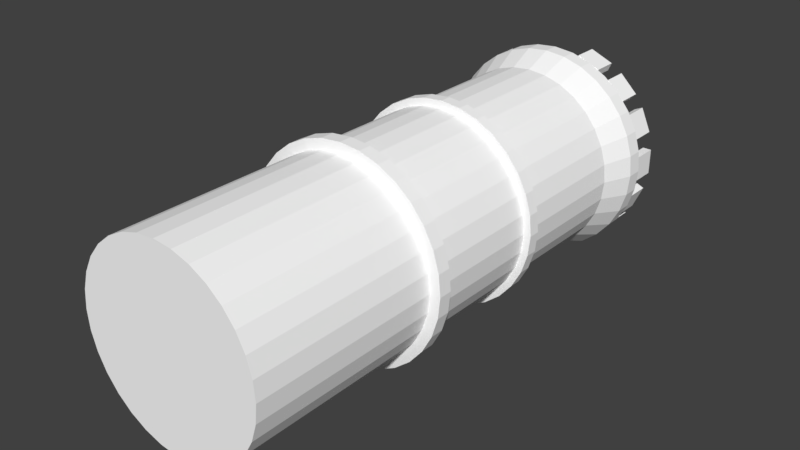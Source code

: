 # Source: castle_1.blend  (saved by Blender 2.79.0; exported with 4.5.12 LTS)
import bpy
from mathutils import Matrix  # noqa: F401  (used for matrix-valued properties, if any)

bpy.ops.wm.read_factory_settings(use_empty=True)
scene = bpy.context.scene
scene.name = 'Scene'

# ---- collections
col_collection_1 = bpy.data.collections.new('Collection 1'); scene.collection.children.link(col_collection_1)

# ---- materials (node trees are filled in below, after node groups)
mat_c__lbremasteredrequiem_pc_nzp_models_vmodels_karambit2 = bpy.data.materials.new('C:\\lbremasteredrequiem\\pc\\nzp\\models\\VModels\\karambit2')
mat_c__lbremasteredrequiem_pc_nzp_models_vmodels_karambit2.alpha_threshold = 0.0
mat_c__lbremasteredrequiem_pc_nzp_models_vmodels_karambit2.use_transparent_shadow = False
mat_c__lbremasteredrequiem_pc_nzp_models_vmodels_karambit2.diffuse_color = (1.0, 1.0, 1.0, 1.0)
mat_c__lbremasteredrequiem_pc_nzp_models_vmodels_karambit2.roughness = 0.5

# ---- material node trees

# ---- world
world_world = bpy.data.worlds.new('World'); scene.world = world_world
world_world.color = (0.05088, 0.05088, 0.05088)
world_world.use_sun_shadow = False
world_world.sun_shadow_jitter_overblur = 0.0
world_world.cycles.sampling_method = 'MANUAL'

# ---- meshes
me_c__lbremasteredrequiem_pc_nzp_models_vmodels_karambit2 = bpy.data.meshes.new('C:\\lbremasteredrequiem\\pc\\nzp\\models\\VModels\\karambit2')
me_c__lbremasteredrequiem_pc_nzp_models_vmodels_karambit2.from_pydata([(2.091, -3.881, 0.7613), (1.884, -3.881, 1.155), (1.604, -3.881, 1.501), (1.261, -3.881, 1.786), (0.8702, -3.881, 1.998), (0.4451, -3.881, 2.13), (0.002482, -3.881, 2.176), (-0.4407, -3.88, 2.135), (-0.8674, -3.88, 2.009), (-1.261, -3.879, 1.802), (-1.607, -3.879, 1.521), (-1.892, -3.878, 1.179), (-2.104, -3.878, 0.7881), (-2.236, -3.878, 0.363), (-2.282, -3.877, -0.07963), (-2.241, -3.877, -0.5228), (-2.115, -3.877, -0.9495), (-1.908, -3.876, -1.343), (-1.628, -3.876, -1.689), (-1.285, -3.876, -1.974), (-0.4248, -3.888, -2.102), (-0.428, -7.988, -2.105), (-0.8086, -3.888, -1.983), (-0.8118, -7.988, -1.986), (-1.162, -3.888, -1.792), (-1.165, -7.988, -1.795), (-1.471, -3.887, -1.535), (-1.474, -7.988, -1.538), (-1.724, -3.888, -1.222), (-1.727, -7.988, -1.225), (-1.911, -3.888, -0.8666), (-1.914, -7.988, -0.8697), (-2.025, -3.888, -0.4813), (-2.029, -7.988, -0.4844), (-2.062, -3.888, -0.08104), (-2.065, -7.989, -0.08417), (-2.02, -3.888, 0.3187), (-2.023, -7.989, 0.3156), (-1.901, -3.889, 0.7025), (-1.904, -7.989, 0.6994), (-1.709, -3.889, 1.056), (-1.713, -7.99, 1.053), (-1.452, -3.89, 1.365), (-1.456, -7.99, 1.362), (-1.14, -3.89, 1.618), (-1.143, -7.991, 1.615), (-0.7845, -3.891, 1.805), (-0.7877, -7.991, 1.802), (-0.3992, -3.891, 1.919), (-0.4024, -7.991, 1.916), (0.001072, -3.891, 1.956), (-0.002136, -7.992, 1.953), (0.4008, -3.892, 1.914), (0.3976, -7.992, 1.911), (0.7847, -3.892, 1.795), (0.7814, -7.992, 1.792), (1.138, -3.892, 1.603), (1.135, -7.992, 1.6), (1.447, -3.892, 1.346), (1.444, -7.992, 1.343), (1.7, -3.892, 1.034), (1.697, -7.992, 1.031), (1.887, -3.892, 0.6784), (1.884, -7.992, 0.6753), (2.001, -3.892, 0.2931), (1.998, -7.992, 0.2899), (2.038, -3.891, -0.1072), (2.035, -7.992, -0.1103), (1.996, -3.891, -0.5069), (1.993, -7.991, -0.51), (1.877, -3.891, -0.8907), (1.874, -7.991, -0.8939), (1.685, -3.89, -1.244), (1.682, -7.991, -1.247), (1.428, -3.89, -1.553), (1.425, -7.99, -1.556), (1.116, -3.889, -1.806), (1.113, -7.99, -1.809), (0.7605, -3.889, -1.993), (0.7573, -7.989, -1.996), (0.3752, -3.888, -2.107), (0.372, -7.989, -2.111), (-0.02504, -3.888, -2.144), (-0.02825, -7.989, -2.147), (-0.8941, -3.877, -2.186), (-0.4691, -3.877, -2.318), (2.217, -3.881, 0.3346), (2.258, -3.881, -0.1085), (2.212, -3.88, -0.5512), (2.08, -3.88, -0.9762), (1.868, -3.879, -1.367), (1.583, -3.879, -1.71), (1.237, -3.878, -1.99), (0.8435, -3.878, -2.197), (0.4167, -3.878, -2.324), (-0.02643, -3.877, -2.364), (2.091, -3.589, 0.7616), (1.884, -3.589, 1.155), (1.604, -3.589, 1.501), (1.262, -3.589, 1.786), (0.8704, -3.589, 1.998), (0.4453, -3.589, 2.13), (0.00271, -3.589, 2.176), (-0.4405, -3.588, 2.136), (-0.8672, -3.588, 2.009), (-1.261, -3.587, 1.802), (-1.607, -3.587, 1.522), (-1.891, -3.586, 1.179), (-2.104, -3.586, 0.7883), (-2.236, -3.585, 0.3632), (-2.282, -3.585, -0.0794), (-2.241, -3.585, -0.5226), (-2.115, -3.585, -0.9493), (-1.907, -3.584, -1.343), (-1.627, -3.584, -1.689), (-1.285, -3.584, -1.973), (-0.8939, -3.585, -2.186), (-0.4688, -3.585, -2.318), (2.218, -3.589, 0.3349), (2.258, -3.589, -0.1083), (2.212, -3.588, -0.5509), (2.08, -3.588, -0.976), (1.868, -3.587, -1.367), (1.583, -3.587, -1.709), (1.238, -3.586, -1.99), (0.8437, -3.586, -2.197), (0.417, -3.585, -2.323), (-0.02621, -3.585, -2.364), (1.878, -3.589, 0.6748), (1.692, -3.589, 1.029), (1.44, -3.589, 1.339), (1.132, -3.589, 1.595), (0.7809, -3.589, 1.786), (0.399, -3.589, 1.904), (0.001244, -3.588, 1.946), (-0.397, -3.588, 1.909), (-0.7804, -3.588, 1.796), (-1.134, -3.587, 1.61), (-1.445, -3.587, 1.358), (-1.701, -3.586, 1.05), (-1.891, -3.586, 0.6988), (-2.01, -3.586, 0.3169), (-2.052, -3.585, -0.08087), (-2.015, -3.585, -0.4791), (-1.901, -3.585, -0.8625), (-1.715, -3.585, -1.216), (-1.463, -3.585, -1.527), (-1.156, -3.585, -1.783), (-0.8044, -3.585, -1.974), (-0.4225, -3.585, -2.092), (1.992, -3.589, 0.2914), (2.028, -3.588, -0.1069), (1.987, -3.588, -0.5046), (1.868, -3.588, -0.8865), (1.677, -3.587, -1.238), (1.422, -3.587, -1.546), (1.111, -3.586, -1.797), (0.7569, -3.586, -1.984), (0.3735, -3.586, -2.097), (-0.02474, -3.585, -2.134), (1.88, -1.014, 0.6768), (1.694, -1.014, 1.031), (1.442, -1.014, 1.341), (1.134, -1.014, 1.597), (0.7829, -1.014, 1.788), (0.401, -1.014, 1.906), (0.003259, -1.014, 1.948), (-0.395, -1.013, 1.911), (-0.7784, -1.013, 1.798), (-1.132, -1.013, 1.612), (-1.443, -1.012, 1.36), (-1.699, -1.012, 1.052), (-1.889, -1.011, 0.7008), (-2.008, -1.011, 0.3188), (-2.05, -1.011, -0.0789), (-2.013, -1.01, -0.4771), (-1.899, -1.01, -0.8606), (-1.713, -1.01, -1.214), (-1.461, -1.01, -1.525), (-1.154, -1.01, -1.781), (-0.8024, -1.01, -1.972), (-0.4205, -1.01, -2.09), (1.994, -1.014, 0.2933), (2.03, -1.014, -0.1049), (1.989, -1.013, -0.5026), (1.87, -1.013, -0.8846), (1.679, -1.013, -1.236), (1.424, -1.012, -1.544), (1.113, -1.012, -1.795), (0.7589, -1.011, -1.982), (0.3755, -1.011, -2.095), (-0.02273, -1.011, -2.132), (2.024, -1.014, 0.7352), (1.823, -1.015, 1.116), (1.552, -1.015, 1.45), (1.221, -1.015, 1.725), (0.8432, -1.014, 1.931), (0.4322, -1.014, 2.058), (0.004246, -1.014, 2.103), (-0.4243, -1.014, 2.064), (-0.8368, -1.013, 1.941), (-1.218, -1.013, 1.741), (-1.552, -1.012, 1.47), (-1.827, -1.012, 1.139), (-2.032, -1.011, 0.761), (-2.16, -1.011, 0.35), (-2.205, -1.011, -0.07791), (-2.165, -1.01, -0.5064), (-2.043, -1.01, -0.919), (-1.843, -1.01, -1.3), (-1.572, -1.01, -1.634), (-1.241, -1.01, -1.909), (-0.8626, -1.01, -2.114), (-0.4517, -1.01, -2.242), (2.146, -1.014, 0.3226), (2.185, -1.014, -0.1059), (2.14, -1.014, -0.5338), (2.013, -1.013, -0.9448), (1.808, -1.013, -1.323), (1.533, -1.012, -1.654), (1.198, -1.012, -1.925), (0.8174, -1.011, -2.125), (0.4048, -1.011, -2.247), (-0.02371, -1.011, -2.287), (2.024, -0.7657, 0.7354), (1.823, -0.7658, 1.116), (1.552, -0.7659, 1.451), (1.222, -0.7658, 1.726), (0.8434, -0.7657, 1.931), (0.4324, -0.7654, 2.058), (0.004441, -0.7651, 2.103), (-0.4241, -0.7648, 2.064), (-0.8366, -0.7644, 1.942), (-1.217, -0.7639, 1.741), (-1.552, -0.7634, 1.47), (-1.827, -0.763, 1.139), (-2.032, -0.7625, 0.7612), (-2.16, -0.7621, 0.3502), (-2.205, -0.7617, -0.07772), (-2.165, -0.7614, -0.5062), (-2.043, -0.7612, -0.9188), (-1.842, -0.7611, -1.3), (-1.572, -0.761, -1.634), (-1.241, -0.7611, -1.909), (-0.8625, -0.7612, -2.114), (-0.4515, -0.7615, -2.242), (2.146, -0.7655, 0.3228), (2.185, -0.7652, -0.1057), (2.141, -0.7648, -0.5336), (2.013, -0.7644, -0.9446), (1.808, -0.7639, -1.323), (1.533, -0.7635, -1.654), (1.198, -0.763, -1.925), (0.8175, -0.7625, -2.125), (0.405, -0.7621, -2.247), (-0.02352, -0.7618, -2.287), (1.859, -0.7655, 0.6683), (1.675, -0.7656, 1.018), (1.426, -0.7657, 1.325), (1.122, -0.7656, 1.578), (0.7742, -0.7655, 1.767), (0.3966, -0.7653, 1.884), (0.003307, -0.765, 1.925), (-0.3904, -0.7647, 1.889), (-0.7696, -0.7643, 1.777), (-1.119, -0.7639, 1.593), (-1.427, -0.7634, 1.344), (-1.679, -0.763, 1.04), (-1.868, -0.7626, 0.692), (-1.985, -0.7622, 0.3144), (-2.027, -0.7619, -0.07886), (-1.99, -0.7616, -0.4726), (-1.878, -0.7614, -0.8517), (-1.694, -0.7613, -1.202), (-1.445, -0.7612, -1.509), (-1.141, -0.7613, -1.762), (-0.7933, -0.7614, -1.95), (-0.4156, -0.7616, -2.067), (1.971, -0.7653, 0.2892), (2.007, -0.765, -0.1046), (1.966, -0.7647, -0.4978), (1.849, -0.7643, -0.8755), (1.66, -0.7639, -1.223), (1.408, -0.7635, -1.527), (1.1, -0.763, -1.776), (0.7505, -0.7626, -1.96), (0.3714, -0.7622, -2.072), (-0.02238, -0.7619, -2.109), (1.86, 1.993, 0.6695), (1.676, 1.993, 1.019), (1.427, 1.993, 1.327), (1.123, 1.993, 1.579), (0.7754, 1.993, 1.768), (0.3977, 1.993, 1.885), (0.004492, 1.993, 1.926), (-0.3893, 1.994, 1.89), (-0.7684, 1.994, 1.778), (-1.118, 1.995, 1.594), (-1.426, 1.995, 1.345), (-1.678, 1.995, 1.041), (-1.867, 1.996, 0.6932), (-1.984, 1.996, 0.3156), (-2.025, 1.997, -0.0777), (-1.989, 1.997, -0.4714), (-1.877, 1.997, -0.8506), (-1.693, 1.997, -1.2), (-1.444, 1.997, -1.508), (-1.14, 1.997, -1.761), (-0.7921, 1.997, -1.949), (-0.4145, 1.997, -2.066), (1.972, 1.993, 0.2904), (2.009, 1.993, -0.1034), (1.967, 1.994, -0.4966), (1.85, 1.994, -0.8743), (1.662, 1.995, -1.222), (1.409, 1.995, -1.526), (1.102, 1.995, -1.775), (0.7517, 1.996, -1.959), (0.3725, 1.996, -2.071), (-0.0212, 1.997, -2.108), (2.099, 2.62, 0.7669), (1.892, 2.62, 1.162), (1.611, 2.62, 1.508), (1.268, 2.62, 1.793), (0.8759, 2.62, 2.006), (0.4499, 2.62, 2.138), (0.006306, 2.621, 2.185), (-0.4378, 2.621, 2.144), (-0.8655, 2.621, 2.017), (-1.26, 2.622, 1.809), (-1.607, 2.622, 1.529), (-1.892, 2.623, 1.186), (-2.105, 2.623, 0.7937), (-2.237, 2.624, 0.3677), (-2.283, 2.624, -0.07589), (-2.243, 2.624, -0.52), (-2.116, 2.625, -0.9477), (-1.908, 2.625, -1.342), (-1.627, 2.625, -1.689), (-1.284, 2.625, -1.974), (-0.8923, 2.625, -2.187), (-0.4663, 2.624, -2.319), (2.226, 2.62, 0.3393), (2.267, 2.62, -0.1049), (2.221, 2.621, -0.5485), (2.088, 2.621, -0.9745), (1.876, 2.622, -1.366), (1.59, 2.622, -1.709), (1.244, 2.623, -1.99), (0.8491, 2.623, -2.198), (0.4215, 2.624, -2.325), (-0.02267, 2.624, -2.366), (2.1, 2.966, 0.7672), (1.892, 2.966, 1.162), (1.611, 2.966, 1.508), (1.268, 2.966, 1.794), (0.8762, 2.966, 2.006), (0.4502, 2.966, 2.139), (0.006577, 2.967, 2.185), (-0.4376, 2.967, 2.144), (-0.8652, 2.967, 2.017), (-1.26, 2.968, 1.81), (-1.606, 2.968, 1.529), (-1.892, 2.969, 1.186), (-2.104, 2.969, 0.794), (-2.237, 2.97, 0.368), (-2.283, 2.97, -0.07563), (-2.242, 2.97, -0.5198), (-2.115, 2.971, -0.9474), (-1.908, 2.971, -1.342), (-1.627, 2.971, -1.689), (-1.284, 2.971, -1.974), (-0.892, 2.971, -2.187), (-0.466, 2.97, -2.319), (2.226, 2.966, 0.3395), (2.267, 2.967, -0.1046), (2.221, 2.967, -0.5482), (2.089, 2.967, -0.9742), (1.876, 2.968, -1.366), (1.591, 2.968, -1.709), (1.244, 2.969, -1.99), (0.8494, 2.969, -2.198), (0.4218, 2.97, -2.324), (-0.0224, 2.97, -2.365), (-2.281, 2.97, -0.3442), (-2.281, 2.97, 0.2006), (-2.281, 3.515, -0.3442), (-2.281, 3.515, 0.2006), (-2.092, 2.97, -0.3442), (-2.092, 2.97, 0.2006), (-2.092, 3.515, -0.3442), (-2.092, 3.515, 0.2006), (2.044, 2.97, -0.3442), (2.044, 2.97, 0.2006), (2.044, 3.515, -0.3442), (2.044, 3.515, 0.2006), (2.233, 2.97, -0.3442), (2.233, 2.97, 0.2006), (2.233, 3.515, -0.3442), (2.233, 3.515, 0.2006), (-2.199, 2.97, 0.5883), (-1.98, 2.97, 1.087), (-2.199, 3.515, 0.5883), (-1.98, 3.515, 1.087), (-2.026, 2.97, 0.5123), (-1.807, 2.97, 1.011), (-2.026, 3.515, 0.5123), (-1.807, 3.515, 1.011), (1.759, 2.97, -1.154), (1.979, 2.97, -0.6559), (1.759, 3.515, -1.154), (1.979, 3.515, -0.6559), (1.932, 2.97, -1.23), (2.151, 2.97, -0.7319), (1.932, 3.515, -1.23), (2.151, 3.515, -0.7319), (-1.833, 2.97, 1.304), (-1.454, 2.97, 1.695), (-1.833, 3.515, 1.304), (-1.454, 3.515, 1.695), (-1.698, 2.97, 1.173), (-1.319, 2.97, 1.564), (-1.698, 3.515, 1.173), (-1.319, 3.515, 1.564), (1.271, 2.97, -1.707), (1.65, 2.97, -1.316), (1.271, 3.515, -1.707), (1.65, 3.515, -1.316), (1.406, 2.97, -1.839), (1.786, 2.97, -1.448), (1.406, 3.515, -1.839), (1.786, 3.515, -1.448), (0.5855, 2.97, -2.067), (1.081, 2.97, -1.841), (0.5855, 3.515, -2.067), (1.081, 3.515, -1.841), (0.6637, 2.97, -2.239), (1.159, 2.97, -2.013), (0.6637, 3.515, -2.239), (1.159, 3.515, -2.013), (-0.2183, 2.97, -2.149), (0.3261, 2.97, -2.128), (-0.2183, 3.515, -2.149), (0.3261, 3.515, -2.128), (-0.2112, 2.97, -2.337), (0.3332, 2.97, -2.317), (-0.2112, 3.515, -2.337), (0.3332, 3.515, -2.317), (0.5987, 2.97, 2.115), (1.101, 2.97, 1.904), (0.5987, 3.515, 2.115), (1.101, 3.515, 1.904), (0.5256, 2.97, 1.941), (1.028, 2.97, 1.73), (0.5256, 3.515, 1.941), (1.028, 3.515, 1.73), (-1.076, 2.97, -1.873), (-0.5733, 2.97, -2.084), (-1.076, 3.515, -1.873), (-0.5733, 3.515, -2.084), (-1.149, 2.97, -2.047), (-0.6463, 2.97, -2.258), (-1.149, 3.515, -2.047), (-0.6463, 3.515, -2.258), (1.355, 2.97, 1.736), (1.745, 2.97, 1.356), (1.355, 3.515, 1.736), (1.745, 3.515, 1.356), (1.223, 2.97, 1.6), (1.614, 2.97, 1.221), (1.223, 3.515, 1.6), (1.614, 3.515, 1.221), (-1.661, 2.97, -1.364), (-1.271, 2.97, -1.744), (-1.661, 3.515, -1.364), (-1.271, 3.515, -1.744), (-1.793, 2.97, -1.499), (-1.403, 2.97, -1.879), (-1.793, 3.515, -1.499), (-1.403, 3.515, -1.879), (1.929, 2.97, 1.093), (2.15, 2.97, 0.5947), (1.929, 3.515, 1.093), (2.15, 3.515, 0.5947), (1.756, 2.97, 1.016), (1.977, 2.97, 0.5182), (1.756, 3.515, 1.016), (1.977, 3.515, 0.5182), (-2.025, 2.97, -0.6618), (-1.804, 2.97, -1.16), (-2.025, 3.515, -0.6618), (-1.804, 3.515, -1.16), (-2.197, 2.97, -0.7383), (-1.976, 2.97, -1.236), (-2.197, 3.515, -0.7383), (-1.976, 3.515, -1.236)], [], [(2, 1, 97, 98), (1, 0, 96, 97), (24, 26, 18, 19), (53, 52, 50, 51), (48, 50, 6, 7), (8, 7, 103, 104), (57, 56, 54, 55), (34, 36, 13, 14), (92, 93, 125, 124), (61, 60, 58, 59), (42, 44, 9, 10), (9, 8, 104, 105), (65, 64, 62, 63), (28, 30, 16, 17), (67, 66, 64, 65), (94, 95, 127, 126), (68, 70, 89, 88), (69, 68, 66, 67), (10, 9, 105, 106), (50, 52, 5, 6), (18, 17, 113, 114), (73, 72, 70, 71), (70, 72, 90, 89), (14, 13, 109, 110), (77, 76, 74, 75), (30, 32, 15, 16), (95, 85, 117, 127), (81, 80, 78, 79), (64, 66, 87, 86), (7, 6, 102, 103), (51, 50, 48, 49), (44, 46, 8, 9), (74, 76, 92, 91), (49, 48, 46, 47), (71, 70, 68, 69), (17, 16, 112, 113), (56, 58, 2, 3), (79, 78, 76, 77), (85, 84, 116, 117), (36, 38, 12, 13), (75, 74, 72, 73), (4, 3, 99, 100), (22, 24, 19, 84), (83, 82, 80, 81), (63, 62, 60, 61), (13, 12, 108, 109), (80, 82, 95, 94), (59, 58, 56, 57), (0, 86, 118, 96), (54, 56, 3, 4), (55, 54, 52, 53), (89, 90, 122, 121), (16, 15, 111, 112), (62, 64, 86, 0), (82, 20, 85, 95), (87, 88, 120, 119), (47, 46, 44, 45), (38, 40, 11, 12), (84, 19, 115, 116), (45, 44, 42, 43), (40, 42, 10, 11), (91, 92, 124, 123), (43, 42, 40, 41), (78, 80, 94, 93), (6, 5, 101, 102), (41, 40, 38, 39), (66, 68, 88, 87), (12, 11, 107, 108), (39, 38, 36, 37), (32, 34, 14, 15), (5, 4, 100, 101), (37, 36, 34, 35), (20, 22, 84, 85), (15, 14, 110, 111), (35, 34, 32, 33), (58, 60, 1, 2), (19, 18, 114, 115), (33, 32, 30, 31), (60, 62, 0, 1), (88, 89, 121, 120), (31, 30, 28, 29), (52, 54, 4, 5), (3, 2, 98, 99), (29, 28, 26, 27), (72, 74, 91, 90), (11, 10, 106, 107), (27, 26, 24, 25), (26, 28, 17, 18), (118, 119, 151, 150), (25, 24, 22, 23), (90, 91, 123, 122), (51, 49, 47, 45, 43, 41, 39, 37, 35, 33, 31, 29, 27, 25, 23, 21, 83, 81, 79, 77, 75, 73, 71, 69, 67, 65, 63, 61, 59, 57, 55, 53), (23, 22, 20, 21), (76, 78, 93, 92), (93, 94, 126, 125), (21, 20, 82, 83), (46, 48, 7, 8), (86, 87, 119, 118), (154, 155, 187, 186), (125, 126, 158, 157), (119, 120, 152, 151), (116, 115, 147, 148), (121, 122, 154, 153), (117, 116, 148, 149), (122, 123, 155, 154), (127, 117, 149, 159), (123, 124, 156, 155), (101, 100, 132, 133), (124, 125, 157, 156), (96, 118, 150, 128), (120, 121, 153, 152), (107, 106, 138, 139), (106, 105, 137, 138), (97, 96, 128, 129), (105, 104, 136, 137), (110, 109, 141, 142), (126, 127, 159, 158), (103, 102, 134, 135), (111, 110, 142, 143), (108, 107, 139, 140), (102, 101, 133, 134), (112, 111, 143, 144), (109, 108, 140, 141), (100, 99, 131, 132), (113, 112, 144, 145), (114, 113, 145, 146), (99, 98, 130, 131), (115, 114, 146, 147), (98, 97, 129, 130), (104, 103, 135, 136), (184, 185, 217, 216), (159, 149, 181, 191), (155, 156, 188, 187), (133, 132, 164, 165), (156, 157, 189, 188), (128, 150, 182, 160), (152, 153, 185, 184), (139, 138, 170, 171), (138, 137, 169, 170), (129, 128, 160, 161), (137, 136, 168, 169), (142, 141, 173, 174), (158, 159, 191, 190), (135, 134, 166, 167), (143, 142, 174, 175), (140, 139, 171, 172), (134, 133, 165, 166), (144, 143, 175, 176), (141, 140, 172, 173), (132, 131, 163, 164), (145, 144, 176, 177), (146, 145, 177, 178), (131, 130, 162, 163), (147, 146, 178, 179), (130, 129, 161, 162), (136, 135, 167, 168), (150, 151, 183, 182), (157, 158, 190, 189), (151, 152, 184, 183), (148, 147, 179, 180), (153, 154, 186, 185), (149, 148, 180, 181), (204, 203, 235, 236), (171, 170, 202, 203), (170, 169, 201, 202), (161, 160, 192, 193), (169, 168, 200, 201), (174, 173, 205, 206), (190, 191, 223, 222), (167, 166, 198, 199), (175, 174, 206, 207), (172, 171, 203, 204), (166, 165, 197, 198), (176, 175, 207, 208), (173, 172, 204, 205), (164, 163, 195, 196), (177, 176, 208, 209), (178, 177, 209, 210), (163, 162, 194, 195), (179, 178, 210, 211), (162, 161, 193, 194), (168, 167, 199, 200), (182, 183, 215, 214), (189, 190, 222, 221), (183, 184, 216, 215), (180, 179, 211, 212), (185, 186, 218, 217), (181, 180, 212, 213), (186, 187, 219, 218), (191, 181, 213, 223), (187, 188, 220, 219), (165, 164, 196, 197), (188, 189, 221, 220), (160, 182, 214, 192), (243, 242, 274, 275), (198, 197, 229, 230), (208, 207, 239, 240), (205, 204, 236, 237), (196, 195, 227, 228), (209, 208, 240, 241), (210, 209, 241, 242), (195, 194, 226, 227), (211, 210, 242, 243), (194, 193, 225, 226), (200, 199, 231, 232), (214, 215, 247, 246), (221, 222, 254, 253), (215, 216, 248, 247), (212, 211, 243, 244), (217, 218, 250, 249), (213, 212, 244, 245), (218, 219, 251, 250), (223, 213, 245, 255), (219, 220, 252, 251), (197, 196, 228, 229), (220, 221, 253, 252), (192, 214, 246, 224), (216, 217, 249, 248), (203, 202, 234, 235), (202, 201, 233, 234), (193, 192, 224, 225), (201, 200, 232, 233), (206, 205, 237, 238), (222, 223, 255, 254), (199, 198, 230, 231), (207, 206, 238, 239), (276, 275, 307, 308), (226, 225, 257, 258), (232, 231, 263, 264), (246, 247, 279, 278), (253, 254, 286, 285), (247, 248, 280, 279), (244, 243, 275, 276), (249, 250, 282, 281), (245, 244, 276, 277), (250, 251, 283, 282), (255, 245, 277, 287), (251, 252, 284, 283), (229, 228, 260, 261), (252, 253, 285, 284), (224, 246, 278, 256), (248, 249, 281, 280), (235, 234, 266, 267), (234, 233, 265, 266), (225, 224, 256, 257), (233, 232, 264, 265), (238, 237, 269, 270), (254, 255, 287, 286), (231, 230, 262, 263), (239, 238, 270, 271), (236, 235, 267, 268), (230, 229, 261, 262), (240, 239, 271, 272), (237, 236, 268, 269), (228, 227, 259, 260), (241, 240, 272, 273), (242, 241, 273, 274), (227, 226, 258, 259), (293, 292, 324, 325), (281, 282, 314, 313), (277, 276, 308, 309), (282, 283, 315, 314), (287, 277, 309, 319), (283, 284, 316, 315), (261, 260, 292, 293), (284, 285, 317, 316), (256, 278, 310, 288), (280, 281, 313, 312), (267, 266, 298, 299), (266, 265, 297, 298), (257, 256, 288, 289), (265, 264, 296, 297), (270, 269, 301, 302), (286, 287, 319, 318), (263, 262, 294, 295), (271, 270, 302, 303), (268, 267, 299, 300), (262, 261, 293, 294), (272, 271, 303, 304), (269, 268, 300, 301), (260, 259, 291, 292), (273, 272, 304, 305), (274, 273, 305, 306), (259, 258, 290, 291), (275, 274, 306, 307), (258, 257, 289, 290), (264, 263, 295, 296), (278, 279, 311, 310), (285, 286, 318, 317), (279, 280, 312, 311), (334, 333, 365, 366), (316, 317, 349, 348), (288, 310, 342, 320), (312, 313, 345, 344), (299, 298, 330, 331), (298, 297, 329, 330), (289, 288, 320, 321), (297, 296, 328, 329), (302, 301, 333, 334), (318, 319, 351, 350), (295, 294, 326, 327), (303, 302, 334, 335), (300, 299, 331, 332), (294, 293, 325, 326), (304, 303, 335, 336), (301, 300, 332, 333), (292, 291, 323, 324), (305, 304, 336, 337), (306, 305, 337, 338), (291, 290, 322, 323), (307, 306, 338, 339), (290, 289, 321, 322), (296, 295, 327, 328), (310, 311, 343, 342), (317, 318, 350, 349), (311, 312, 344, 343), (308, 307, 339, 340), (313, 314, 346, 345), (309, 308, 340, 341), (314, 315, 347, 346), (319, 309, 341, 351), (315, 316, 348, 347), (360, 359, 358, 357, 356, 355, 354, 353, 352, 374, 375, 376, 377, 378, 379, 380, 381, 382, 383, 373, 372, 371, 370, 369, 368, 367, 366, 365, 364, 363, 362, 361), (350, 351, 383, 382), (327, 326, 358, 359), (335, 334, 366, 367), (332, 331, 363, 364), (326, 325, 357, 358), (336, 335, 367, 368), (333, 332, 364, 365), (324, 323, 355, 356), (337, 336, 368, 369), (338, 337, 369, 370), (323, 322, 354, 355), (339, 338, 370, 371), (322, 321, 353, 354), (328, 327, 359, 360), (342, 343, 375, 374), (349, 350, 382, 381), (343, 344, 376, 375), (340, 339, 371, 372), (345, 346, 378, 377), (341, 340, 372, 373), (346, 347, 379, 378), (351, 341, 373, 383), (347, 348, 380, 379), (325, 324, 356, 357), (348, 349, 381, 380), (320, 342, 374, 352), (344, 345, 377, 376), (331, 330, 362, 363), (330, 329, 361, 362), (321, 320, 352, 353), (329, 328, 360, 361), (384, 385, 387, 386), (386, 387, 391, 390), (390, 391, 389, 388), (388, 389, 385, 384), (386, 390, 388, 384), (391, 387, 385, 389), (392, 393, 395, 394), (394, 395, 399, 398), (398, 399, 397, 396), (396, 397, 393, 392), (394, 398, 396, 392), (399, 395, 393, 397), (400, 401, 403, 402), (402, 403, 407, 406), (406, 407, 405, 404), (404, 405, 401, 400), (402, 406, 404, 400), (407, 403, 401, 405), (408, 409, 411, 410), (410, 411, 415, 414), (414, 415, 413, 412), (412, 413, 409, 408), (410, 414, 412, 408), (415, 411, 409, 413), (416, 417, 419, 418), (418, 419, 423, 422), (422, 423, 421, 420), (420, 421, 417, 416), (418, 422, 420, 416), (423, 419, 417, 421), (424, 425, 427, 426), (426, 427, 431, 430), (430, 431, 429, 428), (428, 429, 425, 424), (426, 430, 428, 424), (431, 427, 425, 429), (432, 433, 435, 434), (434, 435, 439, 438), (438, 439, 437, 436), (436, 437, 433, 432), (434, 438, 436, 432), (439, 435, 433, 437), (440, 441, 443, 442), (442, 443, 447, 446), (446, 447, 445, 444), (444, 445, 441, 440), (442, 446, 444, 440), (447, 443, 441, 445), (448, 449, 451, 450), (450, 451, 455, 454), (454, 455, 453, 452), (452, 453, 449, 448), (450, 454, 452, 448), (455, 451, 449, 453), (456, 457, 459, 458), (458, 459, 463, 462), (462, 463, 461, 460), (460, 461, 457, 456), (458, 462, 460, 456), (463, 459, 457, 461), (464, 465, 467, 466), (466, 467, 471, 470), (470, 471, 469, 468), (468, 469, 465, 464), (466, 470, 468, 464), (471, 467, 465, 469), (472, 473, 475, 474), (474, 475, 479, 478), (478, 479, 477, 476), (476, 477, 473, 472), (474, 478, 476, 472), (479, 475, 473, 477), (480, 481, 483, 482), (482, 483, 487, 486), (486, 487, 485, 484), (484, 485, 481, 480), (482, 486, 484, 480), (487, 483, 481, 485), (488, 489, 491, 490), (490, 491, 495, 494), (494, 495, 493, 492), (492, 493, 489, 488), (490, 494, 492, 488), (495, 491, 489, 493)])
_uv = me_c__lbremasteredrequiem_pc_nzp_models_vmodels_karambit2.uv_layers.new(name='C:\\lbremasteredrequiem\\pc\\nzp\\models\\VModels\\karambit2')
_uv.uv.foreach_set('vector', [0.0, 0.0, 0.0, 0.0, 0.0, 0.0, 0.0, 0.0, 0.0, 0.0, 0.0, 0.0, 0.0, 0.0, 0.0, 0.0, 0.0, 0.0, 0.0, 0.0, 0.0, 0.0, 0.0, 0.0, 0.0, 0.0, 0.0, 0.0, 0.0, 0.0, 0.0, 0.0, 0.0, 0.0, 0.0, 0.0, 0.0, 0.0, 0.0, 0.0, 0.0, 0.0, 0.0, 0.0, 0.0, 0.0, 0.0, 0.0, 0.0, 0.0, 0.0, 0.0, 0.0, 0.0, 0.0, 0.0, 0.0, 0.0, 0.0, 0.0, 0.0, 0.0, 0.0, 0.0, 0.0, 0.0, 0.0, 0.0, 0.0, 0.0, 0.0, 0.0, 0.0, 0.0, 0.0, 0.0, 0.0, 0.0, 0.0, 0.0, 0.0, 0.0, 0.0, 0.0, 0.0, 0.0, 0.0, 0.0, 0.0, 0.0, 0.0, 0.0, 0.0, 0.0, 0.0, 0.0, 0.0, 0.0, 0.0, 0.0, 0.0, 0.0, 0.0, 0.0, 0.0, 0.0, 0.0, 0.0, 0.0, 0.0, 0.0, 0.0, 0.0, 0.0, 0.0, 0.0, 0.0, 0.0, 0.0, 0.0, 0.0, 0.0, 0.0, 0.0, 0.0, 0.0, 0.0, 0.0, 0.0, 0.0, 0.0, 0.0, 0.0, 0.0, 0.0, 0.0, 0.0, 0.0, 0.0, 0.0, 0.0, 0.0, 0.0, 0.0, 0.0, 0.0, 0.0, 0.0, 0.0, 0.0, 0.0, 0.0, 0.0, 0.0, 0.0, 0.0, 0.0, 0.0, 0.0, 0.0, 0.0, 0.0, 0.0, 0.0, 0.0, 0.0, 0.0, 0.0, 0.0, 0.0, 0.0, 0.0, 0.0, 0.0, 0.0, 0.0, 0.0, 0.0, 0.0, 0.0, 0.0, 0.0, 0.0, 0.0, 0.0, 0.0, 0.0, 0.0, 0.0, 0.0, 0.0, 0.0, 0.0, 0.0, 0.0, 0.0, 0.0, 0.0, 0.0, 0.0, 0.0, 0.0, 0.0, 0.0, 0.0, 0.0, 0.0, 0.0, 0.0, 0.0, 0.0, 0.0, 0.0, 0.0, 0.0, 0.0, 0.0, 0.0, 0.0, 0.0, 0.0, 0.0, 0.0, 0.0, 0.0, 0.0, 0.0, 0.0, 0.0, 0.0, 0.0, 0.0, 0.0, 0.0, 0.0, 0.0, 0.0, 0.0, 0.0, 0.0, 0.0, 0.0, 0.0, 0.0, 0.0, 0.0, 0.0, 0.0, 0.0, 0.0, 0.0, 0.0, 0.0, 0.0, 0.0, 0.0, 0.0, 0.0, 0.0, 0.0, 0.0, 0.0, 0.0, 0.0, 0.0, 0.0, 0.0, 0.0, 0.0, 0.0, 0.0, 0.0, 0.0, 0.0, 0.0, 0.0, 0.0, 0.0, 0.0, 0.0, 0.0, 0.0, 0.0, 0.0, 0.0, 0.0, 0.0, 0.0, 0.0, 0.0, 0.0, 0.0, 0.0, 0.0, 0.0, 0.0, 0.0, 0.0, 0.0, 0.0, 0.0, 0.0, 0.0, 0.0, 0.0, 0.0, 0.0, 0.0, 0.0, 0.0, 0.0, 0.0, 0.0, 0.0, 0.0, 0.0, 0.0, 0.0, 0.0, 0.0, 0.0, 0.0, 0.0, 0.0, 0.0, 0.0, 0.0, 0.0, 0.0, 0.0, 0.0, 0.0, 0.0, 0.0, 0.0, 0.0, 0.0, 0.0, 0.0, 0.0, 0.0, 0.0, 0.0, 0.0, 0.0, 0.0, 0.0, 0.0, 0.0, 0.0, 0.0, 0.0, 0.0, 0.0, 0.0, 0.0, 0.0, 0.0, 0.0, 0.0, 0.0, 0.0, 0.0, 0.0, 0.0, 0.0, 0.0, 0.0, 0.0, 0.0, 0.0, 0.0, 0.0, 0.0, 0.0, 0.0, 0.0, 0.0, 0.0, 0.0, 0.0, 0.0, 0.0, 0.0, 0.0, 0.0, 0.0, 0.0, 0.0, 0.0, 0.0, 0.0, 0.0, 0.0, 0.0, 0.0, 0.0, 0.0, 0.0, 0.0, 0.0, 0.0, 0.0, 0.0, 0.0, 0.0, 0.0, 0.0, 0.0, 0.0, 0.0, 0.0, 0.0, 0.0, 0.0, 0.0, 0.0, 0.0, 0.0, 0.0, 0.0, 0.0, 0.0, 0.0, 0.0, 0.0, 0.0, 0.0, 0.0, 0.0, 0.0, 0.0, 0.0, 0.0, 0.0, 0.0, 0.0, 0.0, 0.0, 0.0, 0.0, 0.0, 0.0, 0.0, 0.0, 0.0, 0.0, 0.0, 0.0, 0.0, 0.0, 0.0, 0.0, 0.0, 0.0, 0.0, 0.0, 0.0, 0.0, 0.0, 0.0, 0.0, 0.0, 0.0, 0.0, 0.0, 0.0, 0.0, 0.0, 0.0, 0.0, 0.0, 0.0, 0.0, 0.0, 0.0, 0.0, 0.0, 0.0, 0.0, 0.0, 0.0, 0.0, 0.0, 0.0, 0.0, 0.0, 0.0, 0.0, 0.0, 0.0, 0.0, 0.0, 0.0, 0.0, 0.0, 0.0, 0.0, 0.0, 0.0, 0.0, 0.0, 0.0, 0.0, 0.0, 0.0, 0.0, 0.0, 0.0, 0.0, 0.0, 0.0, 0.0, 0.0, 0.0, 0.0, 0.0, 0.0, 0.0, 0.0, 0.0, 0.0, 0.0, 0.0, 0.0, 0.0, 0.0, 0.0, 0.0, 0.0, 0.0, 0.0, 0.0, 0.0, 0.0, 0.0, 0.0, 0.0, 0.0, 0.0, 0.0, 0.0, 0.0, 0.0, 0.0, 0.0, 0.0, 0.0, 0.0, 0.0, 0.0, 0.0, 0.0, 0.0, 0.0, 0.0, 0.0, 0.0, 0.0, 0.0, 0.0, 0.0, 0.0, 0.0, 0.0, 0.0, 0.0, 0.0, 0.0, 0.0, 0.0, 0.0, 0.0, 0.0, 0.0, 0.0, 0.0, 0.0, 0.0, 0.0, 0.0, 0.0, 0.0, 0.0, 0.0, 0.0, 0.0, 0.0, 0.0, 0.0, 0.0, 0.0, 0.0, 0.0, 0.0, 0.0, 0.0, 0.0, 0.0, 0.0, 0.0, 0.0, 0.0, 0.0, 0.0, 0.0, 0.0, 0.0, 0.0, 0.0, 0.0, 0.0, 0.0, 0.0, 0.0, 0.0, 0.0, 0.0, 0.0, 0.0, 0.0, 0.0, 0.0, 0.0, 0.0, 0.0, 0.0, 0.0, 0.0, 0.0, 0.0, 0.0, 0.0, 0.0, 0.0, 0.0, 0.0, 0.0, 0.0, 0.0, 0.0, 0.0, 0.0, 0.0, 0.0, 0.0, 0.0, 0.0, 0.0, 0.0, 0.0, 0.0, 0.0, 0.0, 0.0, 0.0, 0.0, 0.0, 0.0, 0.0, 0.0, 0.0, 0.0, 0.0, 0.0, 0.0, 0.0, 0.0, 0.0, 0.0, 0.0, 0.0, 0.0, 0.0, 0.0, 0.0, 0.0, 0.0, 0.0, 0.0, 0.0, 0.0, 0.0, 0.0, 0.0, 0.0, 0.0, 0.0, 0.0, 0.0, 0.0, 0.0, 0.0, 0.0, 0.0, 0.0, 0.0, 0.0, 0.0, 0.0, 0.0, 0.0, 0.0, 0.0, 0.0, 0.0, 0.0, 0.0, 0.0, 0.0, 0.0, 0.0, 0.0, 0.0, 0.0, 0.0, 0.0, 0.0, 0.0, 0.0, 0.0, 0.0, 0.0, 0.0, 0.0, 0.0, 0.0, 0.0, 0.0, 0.0, 0.0, 0.0, 0.0, 0.0, 0.0, 0.0, 0.0, 0.0, 0.0, 0.0, 0.0, 0.0, 0.0, 0.0, 0.0, 0.0, 0.0, 0.0, 0.0, 0.0, 0.0, 0.0, 0.0, 0.0, 0.0, 0.0, 0.0, 0.0, 0.0, 0.0, 0.0, 0.0, 0.0, 0.0, 0.0, 0.0, 0.0, 0.0, 0.0, 0.0, 0.0, 0.0, 0.0, 0.0, 0.0, 0.0, 0.0, 0.0, 0.0, 0.0, 0.0, 0.0, 0.0, 0.0, 0.0, 0.0, 0.0, 0.0, 0.0, 0.0, 0.0, 0.0, 0.0, 0.0, 0.0, 0.0, 0.0, 0.0, 0.0, 0.0, 0.0, 0.0, 0.0, 0.0, 0.0, 0.0, 0.0, 0.0, 0.0, 0.0, 0.0, 0.0, 0.0, 0.0, 0.0, 0.0, 0.0, 0.0, 0.0, 0.0, 0.0, 0.0, 0.0, 0.0, 0.0, 0.0, 0.0, 0.0, 0.0, 0.0, 0.0, 0.0, 0.0, 0.0, 0.0, 0.0, 0.0, 0.0, 0.0, 0.0, 0.0, 0.0, 0.0, 0.0, 0.0, 0.0, 0.0, 0.0, 0.0, 0.0, 0.0, 0.0, 0.0, 0.0, 0.0, 0.0, 0.0, 0.0, 0.0, 0.0, 0.0, 0.0, 0.0, 0.0, 0.0, 0.0, 0.0, 0.0, 0.0, 0.0, 0.0, 0.0, 0.0, 0.0, 0.0, 0.0, 0.0, 0.0, 0.0, 0.0, 0.0, 0.0, 0.0, 0.0, 0.0, 0.0, 0.0, 0.0, 0.0, 0.0, 0.0, 0.0, 0.0, 0.0, 0.0, 0.0, 0.0, 0.0, 0.0, 0.0, 0.0, 0.0, 0.0, 0.0, 0.0, 0.0, 0.0, 0.0, 0.0, 0.0, 0.0, 0.0, 0.0, 0.0, 0.0, 0.0, 0.0, 0.0, 0.0, 0.0, 0.0, 0.0, 0.0, 0.0, 0.0, 0.0, 0.0, 0.0, 0.0, 0.0, 0.0, 0.0, 0.0, 0.0, 0.0, 0.0, 0.0, 0.0, 0.0, 0.0, 0.0, 0.0, 0.0, 0.0, 0.0, 0.0, 0.0, 0.0, 0.0, 0.0, 0.0, 0.0, 0.0, 0.0, 0.0, 0.0, 0.0, 0.0, 0.0, 0.0, 0.0, 0.0, 0.0, 0.0, 0.0, 0.0, 0.0, 0.0, 0.0, 0.0, 0.0, 0.0, 0.0, 0.0, 0.0, 0.0, 0.0, 0.0, 0.0, 0.0, 0.0, 0.0, 0.0, 0.0, 0.0, 0.0, 0.0, 0.0, 0.0, 0.0, 0.0, 0.0, 0.0, 0.0, 0.0, 0.0, 0.0, 0.0, 0.0, 0.0, 0.0, 0.0, 0.0, 0.0, 0.0, 0.0, 0.0, 0.0, 0.0, 0.0, 0.0, 0.0, 0.0, 0.0, 0.0, 0.0, 0.0, 0.0, 0.0, 0.0, 0.0, 0.0, 0.0, 0.0, 0.0, 0.0, 0.0, 0.0, 0.0, 0.0, 0.0, 0.0, 0.0, 0.0, 0.0, 0.0, 0.0, 0.0, 0.0, 0.0, 0.0, 0.0, 0.0, 0.0, 0.0, 0.0, 0.0, 0.0, 0.0, 0.0, 0.0, 0.0, 0.0, 0.0, 0.0, 0.0, 0.0, 0.0, 0.0, 0.0, 0.0, 0.0, 0.0, 0.0, 0.0, 0.0, 0.0, 0.0, 0.0, 0.0, 0.0, 0.0, 0.0, 0.0, 0.0, 0.0, 0.0, 0.0, 0.0, 0.0, 0.0, 0.0, 0.0, 0.0, 0.0, 0.0, 0.0, 0.0, 0.0, 0.0, 0.0, 0.0, 0.0, 0.0, 0.0, 0.0, 0.0, 0.0, 0.0, 0.0, 0.0, 0.0, 0.0, 0.0, 0.0, 0.0, 0.0, 0.0, 0.0, 0.0, 0.0, 0.0, 0.0, 0.0, 0.0, 0.0, 0.0, 0.0, 0.0, 0.0, 0.0, 0.0, 0.0, 0.0, 0.0, 0.0, 0.0, 0.0, 0.0, 0.0, 0.0, 0.0, 0.0, 0.0, 0.0, 0.0, 0.0, 0.0, 0.0, 0.0, 0.0, 0.0, 0.0, 0.0, 0.0, 0.0, 0.0, 0.0, 0.0, 0.0, 0.0, 0.0, 0.0, 0.0, 0.0, 0.0, 0.0, 0.0, 0.0, 0.0, 0.0, 0.0, 0.0, 0.0, 0.0, 0.0, 0.0, 0.0, 0.0, 0.0, 0.0, 0.0, 0.0, 0.0, 0.0, 0.0, 0.0, 0.0, 0.0, 0.0, 0.0, 0.0, 0.0, 0.0, 0.0, 0.0, 0.0, 0.0, 0.0, 0.0, 0.0, 0.0, 0.0, 0.0, 0.0, 0.0, 0.0, 0.0, 0.0, 0.0, 0.0, 0.0, 0.0, 0.0, 0.0, 0.0, 0.0, 0.0, 0.0, 0.0, 0.0, 0.0, 0.0, 0.0, 0.0, 0.0, 0.0, 0.0, 0.0, 0.0, 0.0, 0.0, 0.0, 0.0, 0.0, 0.0, 0.0, 0.0, 0.0, 0.0, 0.0, 0.0, 0.0, 0.0, 0.0, 0.0, 0.0, 0.0, 0.0, 0.0, 0.0, 0.0, 0.0, 0.0, 0.0, 0.0, 0.0, 0.0, 0.0, 0.0, 0.0, 0.0, 0.0, 0.0, 0.0, 0.0, 0.0, 0.0, 0.0, 0.0, 0.0, 0.0, 0.0, 0.0, 0.0, 0.0, 0.0, 0.0, 0.0, 0.0, 0.0, 0.0, 0.0, 0.0, 0.0, 0.0, 0.0, 0.0, 0.0, 0.0, 0.0, 0.0, 0.0, 0.0, 0.0, 0.0, 0.0, 0.0, 0.0, 0.0, 0.0, 0.0, 0.0, 0.0, 0.0, 0.0, 0.0, 0.0, 0.0, 0.0, 0.0, 0.0, 0.0, 0.0, 0.0, 0.0, 0.0, 0.0, 0.0, 0.0, 0.0, 0.0, 0.0, 0.0, 0.0, 0.0, 0.0, 0.0, 0.0, 0.0, 0.0, 0.0, 0.0, 0.0, 0.0, 0.0, 0.0, 0.0, 0.0, 0.0, 0.0, 0.0, 0.0, 0.0, 0.0, 0.0, 0.0, 0.0, 0.0, 0.0, 0.0, 0.0, 0.0, 0.0, 0.0, 0.0, 0.0, 0.0, 0.0, 0.0, 0.0, 0.0, 0.0, 0.0, 0.0, 0.0, 0.0, 0.0, 0.0, 0.0, 0.0, 0.0, 0.0, 0.0, 0.0, 0.0, 0.0, 0.0, 0.0, 0.0, 0.0, 0.0, 0.0, 0.0, 0.0, 0.0, 0.0, 0.0, 0.0, 0.0, 0.0, 0.0, 0.0, 0.0, 0.0, 0.0, 0.0, 0.0, 0.0, 0.0, 0.0, 0.0, 0.0, 0.0, 0.0, 0.0, 0.0, 0.0, 0.0, 0.0, 0.0, 0.0, 0.0, 0.0, 0.0, 0.0, 0.0, 0.0, 0.0, 0.0, 0.0, 0.0, 0.0, 0.0, 0.0, 0.0, 0.0, 0.0, 0.0, 0.0, 0.0, 0.0, 0.0, 0.0, 0.0, 0.0, 0.0, 0.0, 0.0, 0.0, 0.0, 0.0, 0.0, 0.0, 0.0, 0.0, 0.0, 0.0, 0.0, 0.0, 0.0, 0.0, 0.0, 0.0, 0.0, 0.0, 0.0, 0.0, 0.0, 0.0, 0.0, 0.0, 0.0, 0.0, 0.0, 0.0, 0.0, 0.0, 0.0, 0.0, 0.0, 0.0, 0.0, 0.0, 0.0, 0.0, 0.0, 0.0, 0.0, 0.0, 0.0, 0.0, 0.0, 0.0, 0.0, 0.0, 0.0, 0.0, 0.0, 0.0, 0.0, 0.0, 0.0, 0.0, 0.0, 0.0, 0.0, 0.0, 0.0, 0.0, 0.0, 0.0, 0.0, 0.0, 0.0, 0.0, 0.0, 0.0, 0.0, 0.0, 0.0, 0.0, 0.0, 0.0, 0.0, 0.0, 0.0, 0.0, 0.0, 0.0, 0.0, 0.0, 0.0, 0.0, 0.0, 0.0, 0.0, 0.0, 0.0, 0.0, 0.0, 0.0, 0.0, 0.0, 0.0, 0.0, 0.0, 0.0, 0.0, 0.0, 0.0, 0.0, 0.0, 0.0, 0.0, 0.0, 0.0, 0.0, 0.0, 0.0, 0.0, 0.0, 0.0, 0.0, 0.0, 0.0, 0.0, 0.0, 0.0, 0.0, 0.0, 0.0, 0.0, 0.0, 0.0, 0.0, 0.0, 0.0, 0.0, 0.0, 0.0, 0.0, 0.0, 0.0, 0.0, 0.0, 0.0, 0.0, 0.0, 0.0, 0.0, 0.0, 0.0, 0.0, 0.0, 0.0, 0.0, 0.0, 0.0, 0.0, 0.0, 0.0, 0.0, 0.0, 0.0, 0.0, 0.0, 0.0, 0.0, 0.0, 0.0, 0.0, 0.0, 0.0, 0.0, 0.0, 0.0, 0.0, 0.0, 0.0, 0.0, 0.0, 0.0, 0.0, 0.0, 0.0, 0.0, 0.0, 0.0, 0.0, 0.0, 0.0, 0.0, 0.0, 0.0, 0.0, 0.0, 0.0, 0.0, 0.0, 0.0, 0.0, 0.0, 0.0, 0.0, 0.0, 0.0, 0.0, 0.0, 0.0, 0.0, 0.0, 0.0, 0.0, 0.0, 0.0, 0.0, 0.0, 0.0, 0.0, 0.0, 0.0, 0.0, 0.0, 0.0, 0.0, 0.0, 0.0, 0.0, 0.0, 0.0, 0.0, 0.0, 0.0, 0.0, 0.0, 0.0, 0.0, 0.0, 0.0, 0.0, 0.0, 0.0, 0.0, 0.0, 0.0, 0.0, 0.0, 0.0, 0.0, 0.0, 0.0, 0.0, 0.0, 0.0, 0.0, 0.0, 0.0, 0.0, 0.0, 0.0, 0.0, 0.0, 0.0, 0.0, 0.0, 0.0, 0.0, 0.0, 0.0, 0.0, 0.0, 0.0, 0.0, 0.0, 0.0, 0.0, 0.0, 0.0, 0.0, 0.0, 0.0, 0.0, 0.0, 0.0, 0.0, 0.0, 0.0, 0.0, 0.0, 0.0, 0.0, 0.0, 0.0, 0.0, 0.0, 0.0, 0.0, 0.0, 0.0, 0.0, 0.0, 0.0, 0.0, 0.0, 0.0, 0.0, 0.0, 0.0, 0.0, 0.0, 0.0, 0.0, 0.0, 0.0, 0.0, 0.0, 0.0, 0.0, 0.0, 0.0, 0.0, 0.0, 0.0, 0.0, 0.0, 0.0, 0.0, 0.0, 0.0, 0.0, 0.0, 0.0, 0.0, 0.0, 0.0, 0.0, 0.0, 0.0, 0.0, 0.0, 0.0, 0.0, 0.0, 0.0, 0.0, 0.0, 0.0, 0.0, 0.0, 0.0, 0.0, 0.0, 0.0, 0.0, 0.0, 0.0, 0.0, 0.0, 0.0, 0.0, 0.0, 0.0, 0.0, 0.0, 0.0, 0.0, 0.0, 0.0, 0.0, 0.0, 0.0, 0.0, 0.0, 0.0, 0.0, 0.0, 0.0, 0.0, 0.0, 0.0, 0.0, 0.0, 0.0, 0.0, 0.0, 0.0, 0.0, 0.0, 0.0, 0.0, 0.0, 0.0, 0.0, 0.0, 0.0, 0.0, 0.0, 0.0, 0.0, 0.0, 0.0, 0.0, 0.0, 0.0, 0.0, 0.0, 0.0, 0.0, 0.0, 0.0, 0.0, 0.0, 0.0, 0.0, 0.0, 0.0, 0.0, 0.0, 0.0, 0.0, 0.0, 0.0, 0.0, 0.0, 0.0, 0.0, 0.0, 0.0, 0.0, 0.0, 0.0, 0.0, 0.0, 0.0, 0.0, 0.0, 0.0, 0.0, 0.0, 0.0, 0.0, 0.0, 0.0, 0.0, 0.0, 0.0, 0.0, 0.0, 0.0, 0.0, 0.0, 0.0, 0.0, 0.0, 0.0, 0.0, 0.0, 0.0, 0.0, 0.0, 0.0, 0.0, 0.0, 0.0, 0.0, 0.0, 0.0, 0.0, 0.0, 0.0, 0.0, 0.0, 0.0, 0.0, 0.0, 0.0, 0.0, 0.0, 0.0, 0.0, 0.0, 0.0, 0.0, 0.0, 0.0, 0.0, 0.0, 0.0, 0.0, 0.0, 0.0, 0.0, 0.0, 0.0, 0.0, 0.0, 0.0, 0.0, 0.0, 0.0, 0.0, 0.0, 0.0, 0.0, 0.0, 0.0, 0.0, 0.0, 0.0, 0.0, 0.0, 0.0, 0.0, 0.0, 0.0, 0.0, 0.0, 0.0, 0.0, 0.0, 0.0, 0.0, 0.0, 0.0, 0.0, 0.0, 0.0, 0.0, 0.0, 0.0, 0.0, 0.0, 0.0, 0.0, 0.0, 0.0, 0.0, 0.0, 0.0, 0.0, 0.0, 0.0, 0.0, 0.0, 0.0, 0.0, 0.0, 0.0, 0.0, 0.0, 0.0, 0.0, 0.0, 0.0, 0.0, 0.0, 0.0, 0.0, 0.0, 0.0, 0.0, 0.0, 0.0, 0.0, 0.0, 0.0, 0.0, 0.0, 0.0, 0.0, 0.0, 0.0, 0.0, 0.0, 0.0, 0.0, 0.0, 0.0, 0.0, 0.0, 0.0, 0.0, 0.0, 0.0, 0.0, 0.0, 0.0, 0.0, 0.0, 0.0, 0.0, 0.0, 0.0, 0.0, 0.0, 0.0, 0.0, 0.0, 0.0, 0.0, 0.0, 0.0, 0.0, 0.0, 0.0, 0.0, 0.0, 0.0, 0.0, 0.0, 0.0, 0.0, 0.0, 0.0, 0.0, 0.0, 0.0, 0.0, 0.0, 0.0, 0.0, 0.0, 0.0, 0.0, 0.0, 0.0, 0.0, 0.0, 0.0, 0.0, 0.0, 0.0, 0.0, 0.0, 0.0, 0.0, 0.0, 0.0, 0.0, 0.0, 0.0, 0.0, 0.0, 0.0, 0.0, 0.0, 0.0, 0.0, 0.0, 0.0, 0.0, 0.0, 0.0, 0.0, 0.0, 0.0, 0.0, 0.0, 0.0, 0.0, 0.0, 0.0, 0.0, 0.0, 0.0, 0.0, 0.0, 0.0, 0.0, 0.0, 0.0, 0.0, 0.0, 0.0, 0.0, 0.0, 0.0, 0.0, 0.0, 0.0, 0.0, 0.0, 0.0, 0.0, 0.0, 0.0, 0.0, 0.0, 0.0, 0.0, 0.0, 0.0, 0.0, 0.0, 0.0, 0.0, 0.0, 0.0, 0.0, 0.0, 0.0, 0.0, 0.0, 0.0, 0.0, 0.0, 0.0, 0.0, 0.0, 0.0, 0.0, 0.0, 0.0, 0.0, 0.0, 0.0, 0.0, 0.0, 0.0, 0.0, 0.0, 0.0, 0.0, 0.0, 0.0, 0.0, 0.0, 0.0, 0.0, 0.0, 0.0, 0.0, 0.0, 0.0, 0.0, 0.0, 0.0, 0.0, 0.0, 0.0, 0.0, 0.0, 0.0, 0.0, 0.0, 0.0, 0.0, 0.0, 0.0, 0.0, 0.0, 0.0, 0.0, 0.0, 0.0, 0.0, 0.0, 0.0, 0.0, 0.0, 0.0, 0.0, 0.0, 0.0, 0.0, 0.0, 0.0, 0.0, 0.0, 0.0, 0.0, 0.0, 0.0, 0.0, 0.0, 0.0, 0.0, 0.0, 0.0, 0.0, 0.0, 0.0, 0.0, 0.0, 0.0, 0.0, 0.0, 0.0, 0.0, 0.0, 0.0, 0.0, 0.0, 0.0, 0.0, 0.0, 0.0, 0.0, 0.0, 0.0, 0.0, 0.0, 0.0, 0.0, 0.0, 0.0, 0.0, 0.0, 0.0, 0.0, 0.0, 0.0, 0.0, 0.0, 0.0, 0.0, 0.0, 0.0, 0.0, 0.0, 0.0, 0.0, 0.0, 0.0, 0.0, 0.0, 0.0, 0.0, 0.0, 0.0, 0.0, 0.0, 0.0, 0.0, 0.0, 0.0, 0.0, 0.0, 0.0, 0.0, 0.0, 0.0, 0.0, 0.0, 0.0, 0.0, 0.0, 0.0, 0.0, 0.0, 0.0, 0.0, 0.0, 0.0, 0.0, 0.0, 0.0, 0.0, 0.0, 0.0, 0.0, 0.0, 0.0, 0.0, 0.0, 0.0, 0.0, 0.0, 0.0, 0.0, 0.0, 0.0, 0.0, 0.0, 0.0, 0.0, 0.0, 0.0, 0.0, 0.0, 0.0, 0.0, 0.0, 0.0, 0.0, 0.0, 0.0, 0.0, 0.0, 0.0, 0.0, 0.0, 0.0, 0.0, 0.0, 0.0, 0.0, 0.0, 0.0, 0.0, 0.0, 0.0, 0.0, 0.0, 0.0, 0.0, 0.0, 0.0, 0.0, 0.0, 0.0, 0.0, 0.0, 0.0, 0.0, 0.0, 0.0, 0.0, 0.0, 0.0, 0.0, 0.0, 0.0, 0.0, 0.0, 0.0, 0.0, 0.0, 0.0, 0.0, 0.0, 0.0, 0.0, 0.0, 0.0, 0.0, 0.0, 0.0, 0.0, 0.0, 0.0, 0.0, 0.0, 0.0, 0.0, 0.0, 0.0, 0.0, 0.0, 0.0, 0.0, 0.0, 0.0, 0.0, 0.0, 0.0, 0.0, 0.0, 0.0, 0.0, 0.0, 0.0, 0.0, 0.0, 0.0, 0.0, 0.0, 0.0, 0.0, 0.0, 0.0, 0.0, 0.0, 0.0, 0.0, 0.0, 0.0, 0.0, 0.0, 0.0, 0.0, 0.0, 0.0, 0.0, 0.0, 0.0, 0.0, 0.0, 0.0, 0.0, 0.0, 0.0, 0.0, 0.0, 0.0, 0.0, 0.0, 0.0, 0.0, 0.0, 0.0, 0.0, 0.0, 0.0, 0.0, 0.0, 0.0, 0.0, 0.0, 0.0, 0.0, 0.0, 0.0, 0.0, 0.0, 0.0, 0.0, 0.0, 0.0, 0.0, 0.0, 0.0, 0.0, 0.0, 0.0, 0.0, 0.0, 0.0, 0.0, 0.0, 0.0, 0.0, 0.0, 0.0, 0.0, 0.0, 0.0, 0.0, 0.0, 0.0, 0.0, 0.0, 0.0, 0.0, 0.0, 0.0, 0.0, 0.0, 0.0, 0.0, 0.0, 0.0, 0.0, 0.0, 0.0, 0.0, 0.0, 0.0, 0.0, 0.0, 0.0, 0.0, 0.0, 0.0, 0.0, 0.0, 0.0, 0.0, 0.0, 0.0, 0.0, 0.0, 0.0, 0.0, 0.0, 0.0, 0.0, 0.0, 0.0, 0.0, 0.0, 0.0, 0.0, 0.0, 0.0, 0.0, 0.0, 0.0, 0.0, 0.0, 0.0, 0.0, 0.0, 0.0, 0.0, 0.0, 0.0, 0.0, 0.0, 0.0, 0.0, 0.0, 0.0, 0.0, 0.0, 0.0, 0.0, 0.0, 0.0, 0.0, 0.0, 0.0, 0.0, 0.0, 0.0, 0.0, 0.0, 0.0, 0.0, 0.0, 0.0, 0.0, 0.0, 0.0, 0.0, 0.0, 0.0, 0.0, 0.0, 0.0, 0.0, 0.0, 0.0, 0.0, 0.0, 0.0, 0.0, 0.0, 0.0, 0.0, 0.0, 0.0, 0.0, 0.0, 0.0, 0.0, 0.0, 0.0, 0.0, 0.0, 0.0, 0.0, 0.0, 0.0, 0.0, 0.0, 0.0, 0.0, 0.0, 0.0, 0.0, 0.0, 0.0, 0.0, 0.0, 0.0, 0.0, 0.0, 0.0, 0.0, 0.0, 0.0, 0.0, 0.0, 0.0, 0.0, 0.0, 0.0, 0.0, 0.0, 0.0, 0.0, 0.0, 0.0, 0.0, 0.0, 0.0, 0.0, 0.0, 0.0, 0.0, 0.0, 0.0, 0.0, 0.0, 0.0, 0.0, 0.0, 0.0, 0.0, 0.0, 0.0, 0.0, 0.0, 0.0, 0.0, 0.0, 0.0, 0.0, 0.0, 0.0, 0.0, 0.0, 0.0, 0.0, 0.0, 0.0, 0.0, 0.0, 0.0, 0.0, 0.0, 0.0, 0.0, 0.0, 0.0, 0.0, 0.0, 0.0, 0.0, 0.0, 0.0, 0.0, 0.0, 0.0, 0.0, 0.0, 0.0, 0.0, 0.0, 0.0, 0.0, 0.0, 0.0, 0.0, 0.0, 0.0, 0.0, 0.0, 0.0, 0.0, 0.0, 0.0, 0.0, 0.0, 0.0, 0.0, 0.0, 0.0, 0.0, 0.0, 0.0, 0.0, 0.0, 0.0, 0.0, 0.0, 0.0, 0.0, 0.0, 0.0, 0.0, 0.0, 0.0, 0.0, 0.0, 0.0, 0.0, 0.0, 0.0, 0.0, 0.0, 0.0, 0.0, 0.0, 0.0, 0.0, 0.0, 0.0, 0.0, 0.0, 0.0, 0.0, 0.0, 0.0, 0.0, 0.0, 0.0, 0.0, 0.0, 0.0, 0.0, 0.0, 0.0, 0.0, 0.0, 0.0, 0.0, 0.0, 0.0, 0.0, 0.0, 0.0, 0.0, 0.0, 0.0, 0.0, 0.0, 0.0, 0.0, 0.0, 0.0, 0.0, 0.0, 0.0, 0.0, 0.0, 0.0, 0.0, 0.0, 0.0, 0.0, 0.0, 0.0, 0.0, 0.0, 0.0, 0.0, 0.0, 0.0, 0.0, 0.0, 0.0, 0.0, 0.0, 0.0, 0.0, 0.0, 0.0, 0.0, 0.0, 0.0, 0.0, 0.0, 0.0, 0.0, 0.0, 0.0, 0.0, 0.0, 0.0, 0.0, 0.0, 0.0, 0.0, 0.0, 0.0, 0.0, 0.0, 0.0, 0.0, 0.0, 0.0, 0.0, 0.0, 0.0, 0.0, 0.0, 0.0, 0.0, 0.0, 0.0, 0.0, 0.0, 0.0, 0.0, 0.0, 0.0, 0.0, 0.0, 0.0, 0.0, 0.0, 0.0, 0.0, 0.0, 0.0, 0.0, 0.0, 0.0, 0.0, 0.0, 0.0, 0.0, 0.0, 0.0, 0.0, 0.0, 0.0, 0.0, 0.0, 0.0, 0.0, 0.0, 0.0, 0.0, 0.0, 0.0, 0.0, 0.0, 0.0, 0.0, 0.0, 0.0, 0.0, 0.0, 0.0, 0.0, 0.0, 0.0, 0.0, 0.0, 0.0, 0.0, 0.0, 0.0, 0.0, 0.0, 0.0, 0.0, 0.0, 0.0, 0.0, 0.0, 0.0, 0.0, 0.0, 0.0, 0.0, 0.0, 0.0, 0.0, 0.0, 0.0, 0.0, 0.0, 0.0, 0.0, 0.0, 0.0, 0.0, 0.0, 0.0, 0.0, 0.0, 0.0, 0.0, 0.0, 0.0, 0.0, 0.0, 0.0, 0.0, 0.0, 0.0, 0.0, 0.0, 0.0, 0.0, 0.0, 0.0, 0.0, 0.0, 0.0, 0.0, 0.0, 0.0, 0.0, 0.0, 0.0, 0.0, 0.0, 0.0, 0.0, 0.0, 0.0, 0.0, 0.0, 0.0, 0.0, 0.0, 0.0, 0.0, 0.0, 0.0, 0.0, 0.0, 0.0, 0.0, 0.0, 0.0, 0.0, 0.0, 0.0, 0.0, 0.0, 0.0, 0.0, 0.0, 0.0, 0.0, 0.0, 0.0, 0.0, 0.0, 0.0, 0.0, 0.0, 0.0, 0.0, 0.0, 0.0, 0.0, 0.0, 0.0, 0.0, 0.0, 0.0, 0.0, 0.0, 0.0, 0.0, 0.0, 0.0, 0.0, 0.0, 0.0, 0.0, 0.0, 0.0, 0.0, 0.0, 0.0, 0.0, 0.0, 0.0, 0.0, 0.0, 0.0, 0.0, 0.0, 0.0, 0.0, 0.0, 0.0, 0.0, 0.0, 0.0, 0.0, 0.0, 0.0, 0.0, 0.0, 0.0, 0.0, 0.0, 0.0, 0.0, 0.0, 0.0, 0.0, 0.0, 0.0, 0.0, 0.0, 0.0, 0.0, 0.0, 0.0, 0.0, 0.0, 0.0, 0.0, 0.0, 0.0, 0.0, 0.0, 0.0, 0.0, 0.0, 0.0, 0.0, 0.0, 0.0, 0.0, 0.0, 0.0, 0.0, 0.0, 0.0, 0.0, 0.0, 0.0, 0.0, 0.0, 0.0, 0.0, 0.0, 0.0, 0.0, 0.0, 0.0, 0.0, 0.0, 0.0, 0.0, 0.0, 0.0, 0.0, 0.0, 0.0, 0.0, 0.0, 0.0, 0.0, 0.0, 0.0, 0.0, 0.0, 0.0, 0.0, 0.0, 0.0, 0.0, 0.0, 0.0, 0.0, 0.0, 0.0, 0.0, 0.0, 0.0, 0.0, 0.0, 0.0, 0.0, 0.0, 0.0, 0.0, 0.0, 0.0, 0.0, 0.0, 0.0, 0.0, 0.0, 0.0, 0.0, 0.0, 0.0, 0.0, 0.0, 0.0, 0.0, 0.0, 0.0, 0.0, 0.0, 0.0, 0.0, 0.0, 0.0, 0.0, 0.0, 0.0, 0.0, 0.0, 0.0, 0.0, 0.0, 0.0, 0.0, 0.0, 0.0, 0.0, 0.0, 0.0, 0.0, 0.0, 0.0, 0.0, 0.0, 0.0, 0.0, 0.0, 0.0, 0.0, 0.0, 0.0, 0.0, 0.0, 0.0, 0.0, 0.0, 0.0, 0.0, 0.0, 0.0, 0.0, 0.0, 0.0, 0.0, 0.0, 0.0, 0.0, 0.0, 0.0, 0.0, 0.0, 0.0, 0.0, 0.0, 0.0, 0.0, 0.0, 0.0, 0.0, 0.0, 0.0, 0.0, 0.0, 0.0, 0.0, 0.0, 0.0, 0.0, 0.0, 0.0, 0.0, 0.0, 0.0, 0.0, 0.0, 0.0, 0.0, 0.0, 0.0, 0.0, 0.0, 0.0, 0.0, 0.0, 0.0, 0.0, 0.0, 0.0, 0.0, 0.0, 0.0, 0.0, 0.0, 0.0, 0.0, 0.0, 0.0, 0.0, 0.0, 0.0, 0.0, 0.0, 0.0, 0.0, 0.0, 0.0, 0.0, 0.0, 0.0, 0.0, 0.0, 0.0, 0.0, 0.0, 0.0, 0.0, 0.0, 0.0, 0.0, 0.0, 0.0, 0.0, 0.0, 0.0, 0.0, 0.0, 0.0, 0.0, 0.0, 0.0, 0.0, 0.0, 0.0, 0.0, 0.0, 0.0, 0.0, 0.0, 0.0, 0.0, 0.0, 0.0, 0.0, 0.0, 0.0, 0.0, 0.0, 0.0, 0.0, 0.0, 0.0, 0.0, 0.0, 0.0, 0.0, 0.0, 0.0, 0.0, 0.0, 0.0, 0.0, 0.0, 0.0, 0.0, 0.0, 0.0, 0.0, 0.0, 0.0, 0.0, 0.0, 0.0, 0.0, 0.0, 0.0, 0.0, 0.0, 0.0, 0.0, 0.0, 0.0, 0.0, 0.0, 0.0, 0.0, 0.0, 0.0, 0.0, 0.0, 0.0, 0.0, 0.0, 0.0, 0.0, 0.0, 0.0, 0.0, 0.0, 0.0, 0.0, 0.0, 0.0, 0.0, 0.0, 0.0, 0.0, 0.0, 0.0, 0.0, 0.0, 0.0, 0.0, 0.0, 0.0, 0.0, 0.0, 0.0, 0.0, 0.0, 0.0, 0.0, 0.0, 0.0, 0.0, 0.0, 0.0, 0.0, 0.0, 0.0, 0.0, 0.0, 0.0, 0.0, 0.0, 0.0, 0.0, 0.0, 0.0, 0.0, 0.0, 0.0, 0.0, 0.0, 0.0, 0.0, 0.0, 0.0, 0.0, 0.0, 0.0, 0.0, 0.0, 0.0, 0.0, 0.0, 0.0, 0.0, 0.0, 0.0, 0.0, 0.0, 0.0, 0.0, 0.0, 0.0, 0.0, 0.0, 0.0, 0.0, 0.0, 0.0, 0.0, 0.0, 0.0, 0.0, 0.0, 0.0, 0.0, 0.0, 0.0, 0.0, 0.0, 0.0, 0.0, 0.0, 0.0, 0.0, 0.0, 0.0, 0.0, 0.0, 0.0, 0.0, 0.0, 0.0, 0.0, 0.0, 0.0, 0.0, 0.0, 0.0, 0.0, 0.0, 0.0, 0.0, 0.0, 0.0, 0.0, 0.0, 0.0, 0.0, 0.0, 0.0, 0.0, 0.0, 0.0, 0.0, 0.0, 0.0, 0.0, 0.0, 0.0, 0.0, 0.0, 0.0, 0.0, 0.0, 0.0, 0.0, 0.0, 0.0, 0.0, 0.0, 0.0, 0.0, 0.0, 0.0, 0.0, 0.0, 0.0, 0.0, 0.0, 0.0, 0.0, 0.0, 0.0, 0.0, 0.0, 0.0, 0.0, 0.0, 0.0, 0.0, 0.0, 0.0, 0.0, 0.0, 0.0, 0.0, 0.0, 0.0, 0.0, 0.0, 0.0, 0.0, 0.0, 0.0, 0.0, 0.0, 0.0, 0.0, 0.0, 0.0, 0.0, 0.0, 0.0, 0.0, 0.0, 0.0, 0.0, 0.0, 0.0, 0.0, 0.0, 0.0, 0.0, 0.0, 0.0, 0.0, 0.0, 0.0, 0.0, 0.0, 0.0, 0.0, 0.0, 0.0, 0.0, 0.0, 0.0, 0.0, 0.0, 0.0, 0.0, 0.0, 0.0, 0.0, 0.0, 0.0, 0.0, 0.0, 0.0, 0.0, 0.0, 0.0, 0.0, 0.0, 0.0, 0.0, 0.0, 0.0, 0.0, 0.0, 0.0, 0.0, 0.0, 0.0, 0.0, 0.0, 0.0, 0.0, 0.0, 0.0, 0.0, 0.0, 0.0, 0.0, 0.0, 0.0, 0.0, 0.0, 0.0, 0.0, 0.0, 0.0, 0.0, 0.0, 0.0, 0.0, 0.0, 0.0, 0.0, 0.0, 0.0, 0.0, 0.0, 0.0, 0.0, 0.0, 0.0, 0.0, 0.0, 0.0, 0.0, 0.0, 0.0, 0.0, 0.0, 0.0, 0.0, 0.0, 0.0, 0.0, 0.0, 0.0, 0.0, 0.0, 0.0, 0.0, 0.0, 0.0, 0.0, 0.0, 0.0, 0.0, 0.0, 0.0, 0.0, 0.0, 0.0, 0.0, 0.0, 0.0, 0.0, 0.0, 0.0, 0.0, 0.0, 0.0, 0.0, 0.0, 0.0, 0.0, 0.0, 0.0, 0.0, 0.0, 0.0, 0.0, 0.0, 0.0, 0.0, 0.0, 0.0, 0.0, 0.0, 0.0])
me_c__lbremasteredrequiem_pc_nzp_models_vmodels_karambit2.materials.append(mat_c__lbremasteredrequiem_pc_nzp_models_vmodels_karambit2)
me_c__lbremasteredrequiem_pc_nzp_models_vmodels_karambit2.use_remesh_preserve_volume = False
me_c__lbremasteredrequiem_pc_nzp_models_vmodels_karambit2.use_remesh_preserve_attributes = False
me_c__lbremasteredrequiem_pc_nzp_models_vmodels_karambit2.use_mirror_vertex_groups = False
me_c__lbremasteredrequiem_pc_nzp_models_vmodels_karambit2.update()

# ---- objects
ob_c__lbremasteredrequiem_pc_nzp_models_vmodels_karambit2 = bpy.data.objects.new('C:\\lbremasteredrequiem\\pc\\nzp\\models\\VModels\\karambit2', me_c__lbremasteredrequiem_pc_nzp_models_vmodels_karambit2)

# ---- transforms, parenting, visibility, modifiers, constraints
ob_c__lbremasteredrequiem_pc_nzp_models_vmodels_karambit2.location = (0.0, 0.0, 0.0)
ob_c__lbremasteredrequiem_pc_nzp_models_vmodels_karambit2.lineart.crease_threshold = 0.0

# ---- collection membership
col_collection_1.objects.link(ob_c__lbremasteredrequiem_pc_nzp_models_vmodels_karambit2)

# ---- scene / render settings (as saved in the file)
scene.frame_start = 1; scene.frame_end = 250; scene.frame_set(3)
scene.render.engine = 'BLENDER_EEVEE_NEXT'
scene.render.resolution_percentage = 50
scene.render.dither_intensity = 0.0
scene.cycles.use_denoising = False
scene.cycles.samples = 128
scene.cycles.sampling_pattern = 'TABULATED_SOBOL'
scene.cycles.use_adaptive_sampling = False
scene.cycles.use_light_tree = False
scene.cycles.blur_glossy = 0.0
scene.cycles.sample_clamp_indirect = 0.0
scene.view_settings.view_transform = 'Standard'
bpy.context.view_layer.update()

# ---- added for rendering (the .blend has no active camera and no usable light): camera, sun
cam_auto = bpy.data.cameras.new('AutoCamera')
cam_auto.lens = 50.0
cam_auto.sensor_width = 36.0
cam_auto.clip_end = 1000.0
ob_auto_camera = bpy.data.objects.new('AutoCamera', cam_auto)
scene.collection.objects.link(ob_auto_camera)
ob_auto_camera.location = (12.1909, -16.8775, 9.66895)
ob_auto_camera.rotation_euler = (1.09748, -7.21219e-08, 0.694738)
scene.camera = ob_auto_camera
light_auto_sun = bpy.data.lights.new('AutoSun', 'SUN')
light_auto_sun.energy = 3.0
light_auto_sun.angle = 0.0523599
ob_auto_sun = bpy.data.objects.new('AutoSun', light_auto_sun)
scene.collection.objects.link(ob_auto_sun)
ob_auto_sun.rotation_euler = (0.872665, 0.174533, 0.523599)
bpy.context.view_layer.update()
